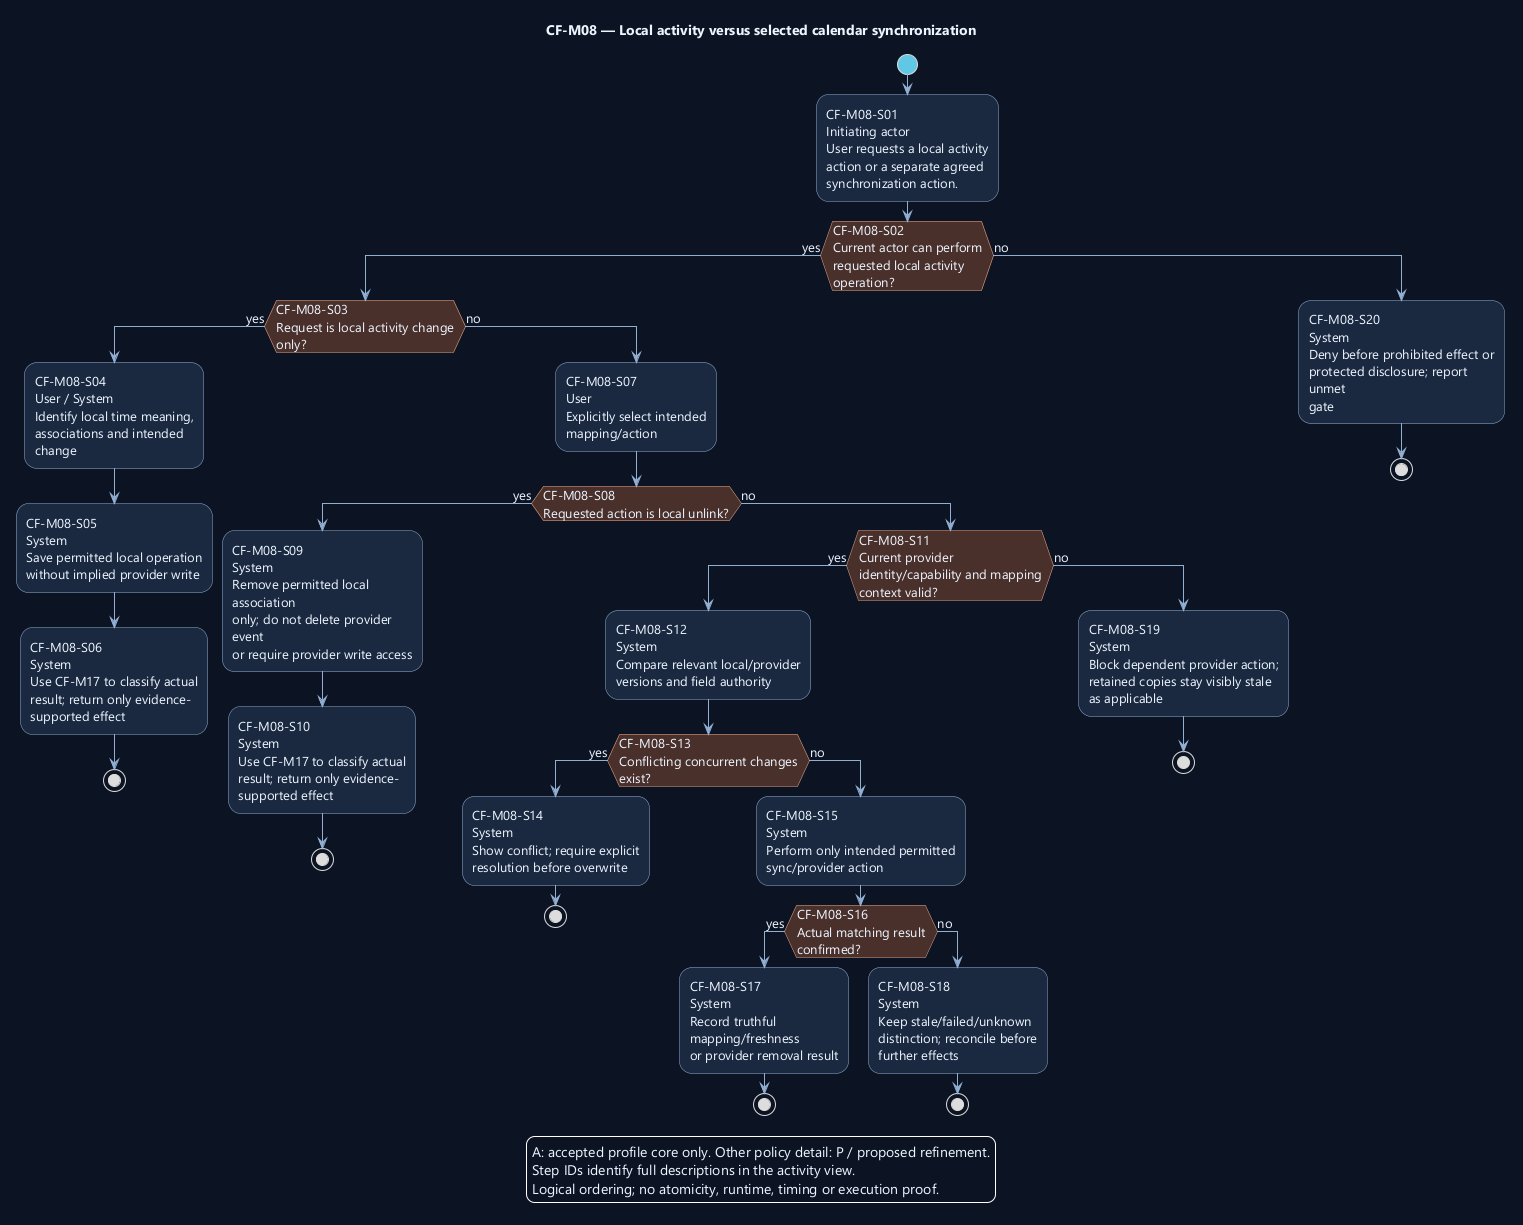

The diagram above was rendered by PlantUML. Its source (embedded in the PNG):
@startuml
' OWNER-MVP-2026-11-04 review: MVP core / cross-cutting. Core presentation/application/files or shared authority/recovery invariant remains applicable.
skinparam backgroundColor #0D1525
skinparam defaultFontColor #EDF4FF
skinparam defaultFontName Segoe UI
skinparam defaultFontSize 13
skinparam shadowing false
skinparam ArrowColor #91AED1
skinparam activityBackgroundColor #1A2940
skinparam activityBorderColor #91AED1
skinparam activityDiamondBackgroundColor #4A302B
skinparam activityDiamondBorderColor #F1AD8A
skinparam activityStartColor #60C7E5
skinparam activityEndColor #60C7E5
skinparam wrapWidth 190
skinparam maxMessageSize 180

title CF-M08 — Local activity versus selected calendar synchronization
start
:CF-M08-S01\nInitiating actor\nUser requests a local activity\naction or a separate agreed\nsynchronization action.;
if (CF-M08-S02\nCurrent actor can perform\nrequested local activity operation?) then (yes)
if (CF-M08-S03\nRequest is local activity change\nonly?) then (yes)
:CF-M08-S04\nUser / System\nIdentify local time meaning,\nassociations and intended change;
:CF-M08-S05\nSystem\nSave permitted local operation\nwithout implied provider write;
:CF-M08-S06\nSystem\nUse CF-M17 to classify actual\nresult; return only evidence-\nsupported effect;
stop
else (no)
:CF-M08-S07\nUser\nExplicitly select intended\nmapping/action;
if (CF-M08-S08\nRequested action is local unlink?) then (yes)
:CF-M08-S09\nSystem\nRemove permitted local association\nonly; do not delete provider event\nor require provider write access;
:CF-M08-S10\nSystem\nUse CF-M17 to classify actual\nresult; return only evidence-\nsupported effect;
stop
else (no)
if (CF-M08-S11\nCurrent provider\nidentity/capability and mapping\ncontext valid?) then (yes)
:CF-M08-S12\nSystem\nCompare relevant local/provider\nversions and field authority;
if (CF-M08-S13\nConflicting concurrent changes\nexist?) then (yes)
:CF-M08-S14\nSystem\nShow conflict; require explicit\nresolution before overwrite;
stop
else (no)
:CF-M08-S15\nSystem\nPerform only intended permitted\nsync/provider action;
if (CF-M08-S16\nActual matching result confirmed?) then (yes)
:CF-M08-S17\nSystem\nRecord truthful mapping/freshness\nor provider removal result;
stop
else (no)
:CF-M08-S18\nSystem\nKeep stale/failed/unknown\ndistinction; reconcile before\nfurther effects;
stop
endif
endif
else (no)
:CF-M08-S19\nSystem\nBlock dependent provider action;\nretained copies stay visibly stale\nas applicable;
stop
endif
endif
endif
else (no)
:CF-M08-S20\nSystem\nDeny before prohibited effect or\nprotected disclosure; report unmet\ngate;
stop
endif
legend bottom
A: accepted profile core only. Other policy detail: P / proposed refinement.
Step IDs identify full descriptions in the activity view.
Logical ordering; no atomicity, runtime, timing or execution proof.
endlegend
@enduml